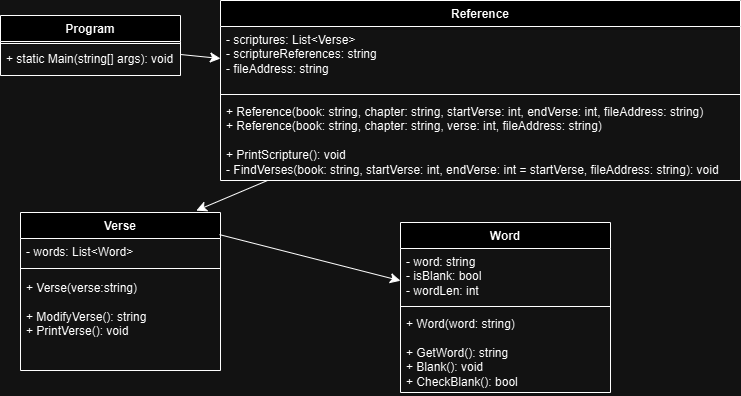

The diagram above was exported from draw.io. Its source (the exported page's mxGraphModel, read from the mxfile embedded in the PNG):
<mxGraphModel dx="832" dy="439" grid="1" gridSize="10" guides="1" tooltips="1" connect="1" arrows="1" fold="1" page="1" pageScale="1" pageWidth="850" pageHeight="1100" math="0" shadow="0">
  <root>
    <mxCell id="0" />
    <mxCell id="1" parent="0" />
    <mxCell id="N0c8zucgjufw0v8jJYt0-1" value="Word" style="swimlane;fontStyle=1;align=center;verticalAlign=top;childLayout=stackLayout;horizontal=1;startSize=26;horizontalStack=0;resizeParent=1;resizeParentMax=0;resizeLast=0;collapsible=1;marginBottom=0;whiteSpace=wrap;html=1;" parent="1" vertex="1">
      <mxGeometry x="470" y="320" width="210" height="170" as="geometry" />
    </mxCell>
    <mxCell id="N0c8zucgjufw0v8jJYt0-2" value="- word: string&lt;div&gt;- isBlank: bool&lt;/div&gt;&lt;div&gt;- wordLen: int&lt;/div&gt;" style="text;strokeColor=none;fillColor=none;align=left;verticalAlign=top;spacingLeft=4;spacingRight=4;overflow=hidden;rotatable=0;points=[[0,0.5],[1,0.5]];portConstraint=eastwest;whiteSpace=wrap;html=1;" parent="N0c8zucgjufw0v8jJYt0-1" vertex="1">
      <mxGeometry y="26" width="210" height="54" as="geometry" />
    </mxCell>
    <mxCell id="N0c8zucgjufw0v8jJYt0-3" value="" style="line;strokeWidth=1;fillColor=none;align=left;verticalAlign=middle;spacingTop=-1;spacingLeft=3;spacingRight=3;rotatable=0;labelPosition=right;points=[];portConstraint=eastwest;strokeColor=inherit;" parent="N0c8zucgjufw0v8jJYt0-1" vertex="1">
      <mxGeometry y="80" width="210" height="8" as="geometry" />
    </mxCell>
    <mxCell id="N0c8zucgjufw0v8jJYt0-4" value="+ Word(word: string)&lt;div&gt;&lt;br&gt;&lt;div&gt;+ GetWord(): string&lt;/div&gt;&lt;/div&gt;&lt;div&gt;+ Blank(): void&lt;/div&gt;&lt;div&gt;+ CheckBlank(): bool&lt;/div&gt;" style="text;strokeColor=none;fillColor=none;align=left;verticalAlign=top;spacingLeft=4;spacingRight=4;overflow=hidden;rotatable=0;points=[[0,0.5],[1,0.5]];portConstraint=eastwest;whiteSpace=wrap;html=1;" parent="N0c8zucgjufw0v8jJYt0-1" vertex="1">
      <mxGeometry y="88" width="210" height="82" as="geometry" />
    </mxCell>
    <mxCell id="gNu_mhmpW3wNdZdDxG1z-1" value="Program" style="swimlane;fontStyle=1;align=center;verticalAlign=top;childLayout=stackLayout;horizontal=1;startSize=26;horizontalStack=0;resizeParent=1;resizeParentMax=0;resizeLast=0;collapsible=1;marginBottom=0;whiteSpace=wrap;html=1;" parent="1" vertex="1">
      <mxGeometry x="70" y="113" width="180" height="60" as="geometry" />
    </mxCell>
    <mxCell id="gNu_mhmpW3wNdZdDxG1z-3" value="" style="line;strokeWidth=1;fillColor=none;align=left;verticalAlign=middle;spacingTop=-1;spacingLeft=3;spacingRight=3;rotatable=0;labelPosition=right;points=[];portConstraint=eastwest;strokeColor=inherit;" parent="gNu_mhmpW3wNdZdDxG1z-1" vertex="1">
      <mxGeometry y="26" width="180" height="4" as="geometry" />
    </mxCell>
    <mxCell id="gNu_mhmpW3wNdZdDxG1z-4" value="+ static Main(string[] args): void" style="text;strokeColor=none;fillColor=none;align=left;verticalAlign=top;spacingLeft=4;spacingRight=4;overflow=hidden;rotatable=0;points=[[0,0.5],[1,0.5]];portConstraint=eastwest;whiteSpace=wrap;html=1;" parent="gNu_mhmpW3wNdZdDxG1z-1" vertex="1">
      <mxGeometry y="30" width="180" height="30" as="geometry" />
    </mxCell>
    <mxCell id="gNu_mhmpW3wNdZdDxG1z-5" value="Reference" style="swimlane;fontStyle=1;align=center;verticalAlign=top;childLayout=stackLayout;horizontal=1;startSize=26;horizontalStack=0;resizeParent=1;resizeParentMax=0;resizeLast=0;collapsible=1;marginBottom=0;whiteSpace=wrap;html=1;" parent="1" vertex="1">
      <mxGeometry x="290" y="98" width="520" height="180" as="geometry" />
    </mxCell>
    <mxCell id="gNu_mhmpW3wNdZdDxG1z-6" value="- scriptures: List&amp;lt;Verse&amp;gt;&lt;div&gt;- scriptureReferences: string&lt;/div&gt;&lt;div&gt;- fileAddress: string&lt;/div&gt;" style="text;strokeColor=none;fillColor=none;align=left;verticalAlign=top;spacingLeft=4;spacingRight=4;overflow=hidden;rotatable=0;points=[[0,0.5],[1,0.5]];portConstraint=eastwest;whiteSpace=wrap;html=1;" parent="gNu_mhmpW3wNdZdDxG1z-5" vertex="1">
      <mxGeometry y="26" width="520" height="64" as="geometry" />
    </mxCell>
    <mxCell id="gNu_mhmpW3wNdZdDxG1z-7" value="" style="line;strokeWidth=1;fillColor=none;align=left;verticalAlign=middle;spacingTop=-1;spacingLeft=3;spacingRight=3;rotatable=0;labelPosition=right;points=[];portConstraint=eastwest;strokeColor=inherit;" parent="gNu_mhmpW3wNdZdDxG1z-5" vertex="1">
      <mxGeometry y="90" width="520" height="8" as="geometry" />
    </mxCell>
    <mxCell id="gNu_mhmpW3wNdZdDxG1z-8" value="&lt;div&gt;+ Reference(book: string, chapter: string, startVerse: int, endVerse: int, fileAddress: string)&lt;/div&gt;&lt;div&gt;+ Reference(book: string, chapter: string, verse: int, fileAddress: string)&lt;/div&gt;&lt;div&gt;&lt;br&gt;&lt;/div&gt;&lt;div&gt;+ PrintScripture(): void&lt;/div&gt;&lt;div&gt;- FindVerses(book: string, startVerse: int, endVerse: int = startVerse, fileAddress: string): void&lt;/div&gt;" style="text;strokeColor=none;fillColor=none;align=left;verticalAlign=top;spacingLeft=4;spacingRight=4;overflow=hidden;rotatable=0;points=[[0,0.5],[1,0.5]];portConstraint=eastwest;whiteSpace=wrap;html=1;" parent="gNu_mhmpW3wNdZdDxG1z-5" vertex="1">
      <mxGeometry y="98" width="520" height="82" as="geometry" />
    </mxCell>
    <mxCell id="gNu_mhmpW3wNdZdDxG1z-9" value="Verse" style="swimlane;fontStyle=1;align=center;verticalAlign=top;childLayout=stackLayout;horizontal=1;startSize=26;horizontalStack=0;resizeParent=1;resizeParentMax=0;resizeLast=0;collapsible=1;marginBottom=0;whiteSpace=wrap;html=1;direction=east;" parent="1" vertex="1">
      <mxGeometry x="90" y="310" width="200" height="158" as="geometry" />
    </mxCell>
    <mxCell id="gNu_mhmpW3wNdZdDxG1z-10" value="- words: List&amp;lt;Word&amp;gt;" style="text;strokeColor=none;fillColor=none;align=left;verticalAlign=top;spacingLeft=4;spacingRight=4;overflow=hidden;rotatable=0;points=[[0,0.5],[1,0.5]];portConstraint=eastwest;whiteSpace=wrap;html=1;" parent="gNu_mhmpW3wNdZdDxG1z-9" vertex="1">
      <mxGeometry y="26" width="200" height="24" as="geometry" />
    </mxCell>
    <mxCell id="gNu_mhmpW3wNdZdDxG1z-11" value="" style="line;strokeWidth=1;fillColor=none;align=left;verticalAlign=middle;spacingTop=-1;spacingLeft=3;spacingRight=3;rotatable=0;labelPosition=right;points=[];portConstraint=eastwest;strokeColor=inherit;" parent="gNu_mhmpW3wNdZdDxG1z-9" vertex="1">
      <mxGeometry y="50" width="200" height="12" as="geometry" />
    </mxCell>
    <mxCell id="gNu_mhmpW3wNdZdDxG1z-12" value="&lt;div&gt;+ Verse(verse:string)&lt;/div&gt;&lt;div&gt;&amp;nbsp;&lt;/div&gt;&lt;div&gt;&lt;span style=&quot;background-color: initial;&quot;&gt;+ ModifyVerse&lt;/span&gt;&lt;span style=&quot;background-color: initial;&quot;&gt;(): string&lt;/span&gt;&lt;/div&gt;&lt;div&gt;&lt;div&gt;&lt;span style=&quot;background-color: initial;&quot;&gt;+ PrintVerse(): void&lt;/span&gt;&lt;/div&gt;&lt;/div&gt;" style="text;strokeColor=none;fillColor=none;align=left;verticalAlign=top;spacingLeft=4;spacingRight=4;overflow=hidden;rotatable=0;points=[[0,0.5],[1,0.5]];portConstraint=eastwest;whiteSpace=wrap;html=1;" parent="gNu_mhmpW3wNdZdDxG1z-9" vertex="1">
      <mxGeometry y="62" width="200" height="96" as="geometry" />
    </mxCell>
    <mxCell id="gNu_mhmpW3wNdZdDxG1z-13" style="edgeStyle=none;curved=1;rounded=0;orthogonalLoop=1;jettySize=auto;html=1;entryX=0;entryY=0.5;entryDx=0;entryDy=0;fontSize=12;startSize=8;endSize=8;" parent="1" source="gNu_mhmpW3wNdZdDxG1z-1" target="gNu_mhmpW3wNdZdDxG1z-6" edge="1">
      <mxGeometry relative="1" as="geometry">
        <mxPoint x="290" y="129" as="sourcePoint" />
      </mxGeometry>
    </mxCell>
    <mxCell id="gNu_mhmpW3wNdZdDxG1z-14" style="edgeStyle=none;curved=1;rounded=0;orthogonalLoop=1;jettySize=auto;html=1;entryX=0.879;entryY=-0.012;entryDx=0;entryDy=0;entryPerimeter=0;fontSize=12;startSize=8;endSize=8;" parent="1" source="gNu_mhmpW3wNdZdDxG1z-5" target="gNu_mhmpW3wNdZdDxG1z-9" edge="1">
      <mxGeometry relative="1" as="geometry">
        <mxPoint x="615.3547749519646" y="180" as="sourcePoint" />
        <mxPoint x="440" y="299.19399999999996" as="targetPoint" />
      </mxGeometry>
    </mxCell>
    <mxCell id="gNu_mhmpW3wNdZdDxG1z-15" style="edgeStyle=none;curved=1;rounded=0;orthogonalLoop=1;jettySize=auto;html=1;fontSize=12;startSize=8;endSize=8;exitX=0.995;exitY=0.14;exitDx=0;exitDy=0;exitPerimeter=0;" parent="1" source="gNu_mhmpW3wNdZdDxG1z-9" target="N0c8zucgjufw0v8jJYt0-1" edge="1">
      <mxGeometry relative="1" as="geometry">
        <mxPoint x="290" y="480.5" as="sourcePoint" />
        <mxPoint x="345.5899999999999" y="480" as="targetPoint" />
      </mxGeometry>
    </mxCell>
  </root>
</mxGraphModel>